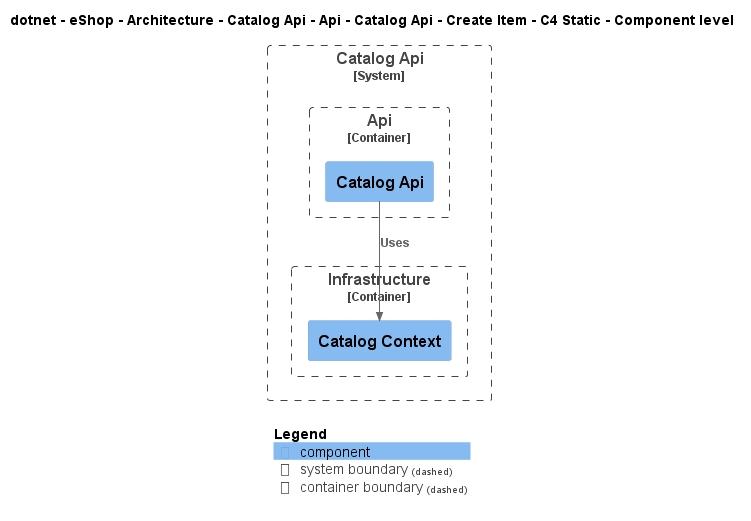

The diagram above was rendered by PlantUML. Its source (embedded in the PNG):
@startuml
!include ..\..\..\..\..\..\..\..\..\..\..\.c4s\C4_Component.puml

AddElementTag("c4interflow:lifecycle:new", $bgColor=green, $fontColor=#ffffff, $borderColor=green, $shadowing="False")
AddElementTag("c4interflow:lifecycle:changed", $bgColor=orange, $fontColor=#ffffff, $borderColor=orange, $shadowing="False")
AddElementTag("c4interflow:lifecycle:removed", $bgColor=red, $fontColor=#ffffff, $borderColor=red, $shadowing="False")

AddRelTag("c4interflow:lifecycle:new", $textColor=green, $lineColor=green)
AddRelTag("c4interflow:lifecycle:changed", $textColor=orange, $lineColor=orange)
AddRelTag("c4interflow:lifecycle:removed", $textColor=red, $lineColor=red)

SHOW_PERSON_PORTRAIT()
LAYOUT_TOP_DOWN()

skinparam linetype polyline

title dotnet - eShop - Architecture - Catalog Api - Api - Catalog Api - Create Item - C4 Static - Component level


System_Boundary(dotnet.eShop.Architecture.SoftwareSystems.CatalogApi, "Catalog Api") {
    
Container_Boundary(dotnet.eShop.Architecture.SoftwareSystems.CatalogApi.Containers.Api, "Api") {
    Component(dotnet.eShop.Architecture.SoftwareSystems.CatalogApi.Containers.Api.Components.CatalogApi, "Catalog Api", "", "")
}
    
Container_Boundary(dotnet.eShop.Architecture.SoftwareSystems.CatalogApi.Containers.Infrastructure, "Infrastructure") {
    Component(dotnet.eShop.Architecture.SoftwareSystems.CatalogApi.Containers.Infrastructure.Components.CatalogContext, "Catalog Context", "", "")
}
}

Rel(dotnet.eShop.Architecture.SoftwareSystems.CatalogApi.Containers.Api.Components.CatalogApi, dotnet.eShop.Architecture.SoftwareSystems.CatalogApi.Containers.Infrastructure.Components.CatalogContext, "Uses")


SHOW_LEGEND()
@enduml